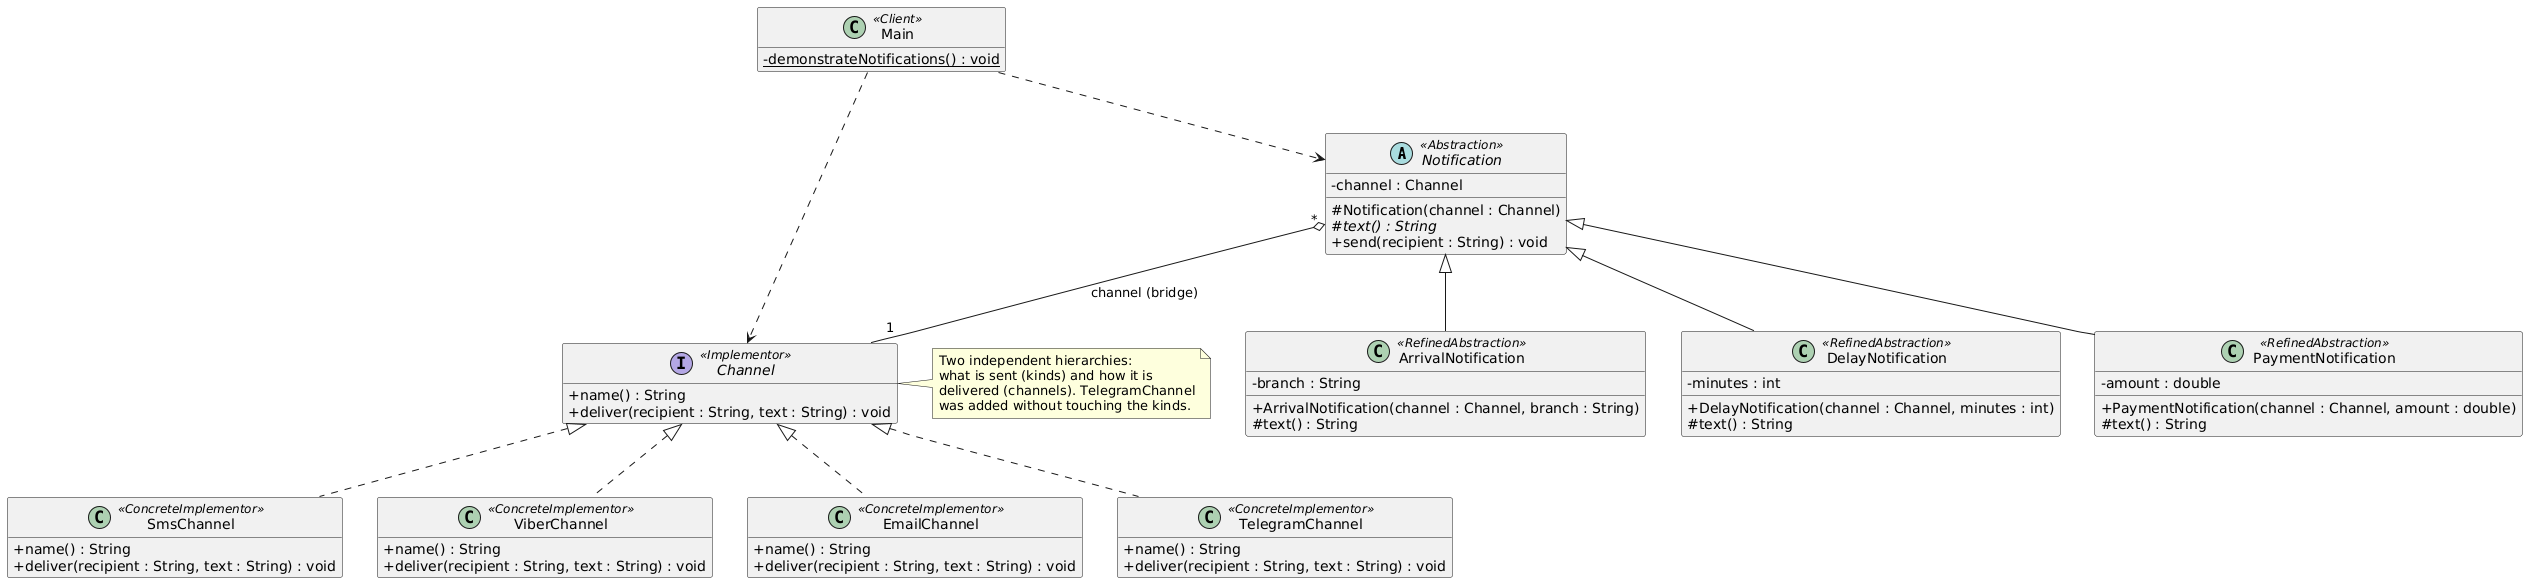

The diagram above was rendered by PlantUML. Its source (embedded in the PNG):
@startuml
skinparam classAttributeIconSize 0
hide empty members

abstract class Notification <<Abstraction>> {
  -channel : Channel
  #Notification(channel : Channel)
  #{abstract} text() : String
  +send(recipient : String) : void
}

class ArrivalNotification <<RefinedAbstraction>> {
  -branch : String
  +ArrivalNotification(channel : Channel, branch : String)
  #text() : String
}

class DelayNotification <<RefinedAbstraction>> {
  -minutes : int
  +DelayNotification(channel : Channel, minutes : int)
  #text() : String
}

class PaymentNotification <<RefinedAbstraction>> {
  -amount : double
  +PaymentNotification(channel : Channel, amount : double)
  #text() : String
}

interface Channel <<Implementor>> {
  +name() : String
  +deliver(recipient : String, text : String) : void
}

class SmsChannel <<ConcreteImplementor>> {
  +name() : String
  +deliver(recipient : String, text : String) : void
}

class ViberChannel <<ConcreteImplementor>> {
  +name() : String
  +deliver(recipient : String, text : String) : void
}

class EmailChannel <<ConcreteImplementor>> {
  +name() : String
  +deliver(recipient : String, text : String) : void
}

class TelegramChannel <<ConcreteImplementor>> {
  +name() : String
  +deliver(recipient : String, text : String) : void
}

class Main <<Client>> {
  -{static} demonstrateNotifications() : void
}

Notification <|-- ArrivalNotification
Notification <|-- DelayNotification
Notification <|-- PaymentNotification
Channel <|.. SmsChannel
Channel <|.. ViberChannel
Channel <|.. EmailChannel
Channel <|.. TelegramChannel
Notification "*" o-- "1" Channel : channel (bridge)
Main ..> Notification
Main ..> Channel

note right of Channel
  Two independent hierarchies:
  what is sent (kinds) and how it is
  delivered (channels). TelegramChannel
  was added without touching the kinds.
end note
@enduml